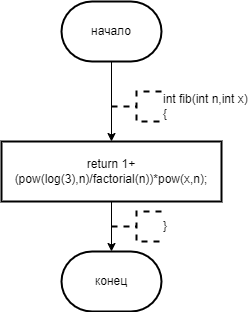

The diagram above was exported from draw.io. Its source (the exported page's mxGraphModel, read from the mxfile embedded in the PNG):
<mxGraphModel dx="996" dy="559" grid="1" gridSize="10" guides="1" tooltips="1" connect="1" arrows="1" fold="1" page="1" pageScale="1" pageWidth="827" pageHeight="1169" math="0" shadow="0">
  <root>
    <mxCell id="0" />
    <mxCell id="1" parent="0" />
    <mxCell id="7sUvLxrxNu3ASjHAGguQ-3" value="" style="edgeStyle=orthogonalEdgeStyle;rounded=0;orthogonalLoop=1;jettySize=auto;html=1;" edge="1" parent="1" source="7sUvLxrxNu3ASjHAGguQ-1" target="7sUvLxrxNu3ASjHAGguQ-2">
      <mxGeometry relative="1" as="geometry" />
    </mxCell>
    <mxCell id="7sUvLxrxNu3ASjHAGguQ-1" value="начало" style="strokeWidth=2;html=1;shape=mxgraph.flowchart.terminator;whiteSpace=wrap;" vertex="1" parent="1">
      <mxGeometry x="360" y="10" width="100" height="60" as="geometry" />
    </mxCell>
    <mxCell id="7sUvLxrxNu3ASjHAGguQ-2" value="return 1+(pow(log(3),n)/factorial(n))*pow(x,n);" style="whiteSpace=wrap;html=1;strokeWidth=2;" vertex="1" parent="1">
      <mxGeometry x="300" y="150" width="220" height="60" as="geometry" />
    </mxCell>
    <mxCell id="7sUvLxrxNu3ASjHAGguQ-4" value="конец" style="strokeWidth=2;html=1;shape=mxgraph.flowchart.terminator;whiteSpace=wrap;" vertex="1" parent="1">
      <mxGeometry x="360" y="260" width="100" height="60" as="geometry" />
    </mxCell>
    <mxCell id="7sUvLxrxNu3ASjHAGguQ-5" style="edgeStyle=orthogonalEdgeStyle;rounded=0;orthogonalLoop=1;jettySize=auto;html=1;exitX=0.5;exitY=1;exitDx=0;exitDy=0;entryX=0.5;entryY=0;entryDx=0;entryDy=0;entryPerimeter=0;" edge="1" parent="1" source="7sUvLxrxNu3ASjHAGguQ-2" target="7sUvLxrxNu3ASjHAGguQ-4">
      <mxGeometry relative="1" as="geometry" />
    </mxCell>
    <mxCell id="7sUvLxrxNu3ASjHAGguQ-6" value="&lt;div&gt;int fib(int n,int x)&lt;/div&gt;&lt;div&gt;{&lt;/div&gt;" style="strokeWidth=2;html=1;shape=mxgraph.flowchart.annotation_2;align=left;labelPosition=right;pointerEvents=1;dashed=1;" vertex="1" parent="1">
      <mxGeometry x="410" y="100" width="50" height="30" as="geometry" />
    </mxCell>
    <mxCell id="7sUvLxrxNu3ASjHAGguQ-7" value="}" style="strokeWidth=2;html=1;shape=mxgraph.flowchart.annotation_2;align=left;labelPosition=right;pointerEvents=1;dashed=1;" vertex="1" parent="1">
      <mxGeometry x="410" y="220" width="50" height="30" as="geometry" />
    </mxCell>
  </root>
</mxGraphModel>